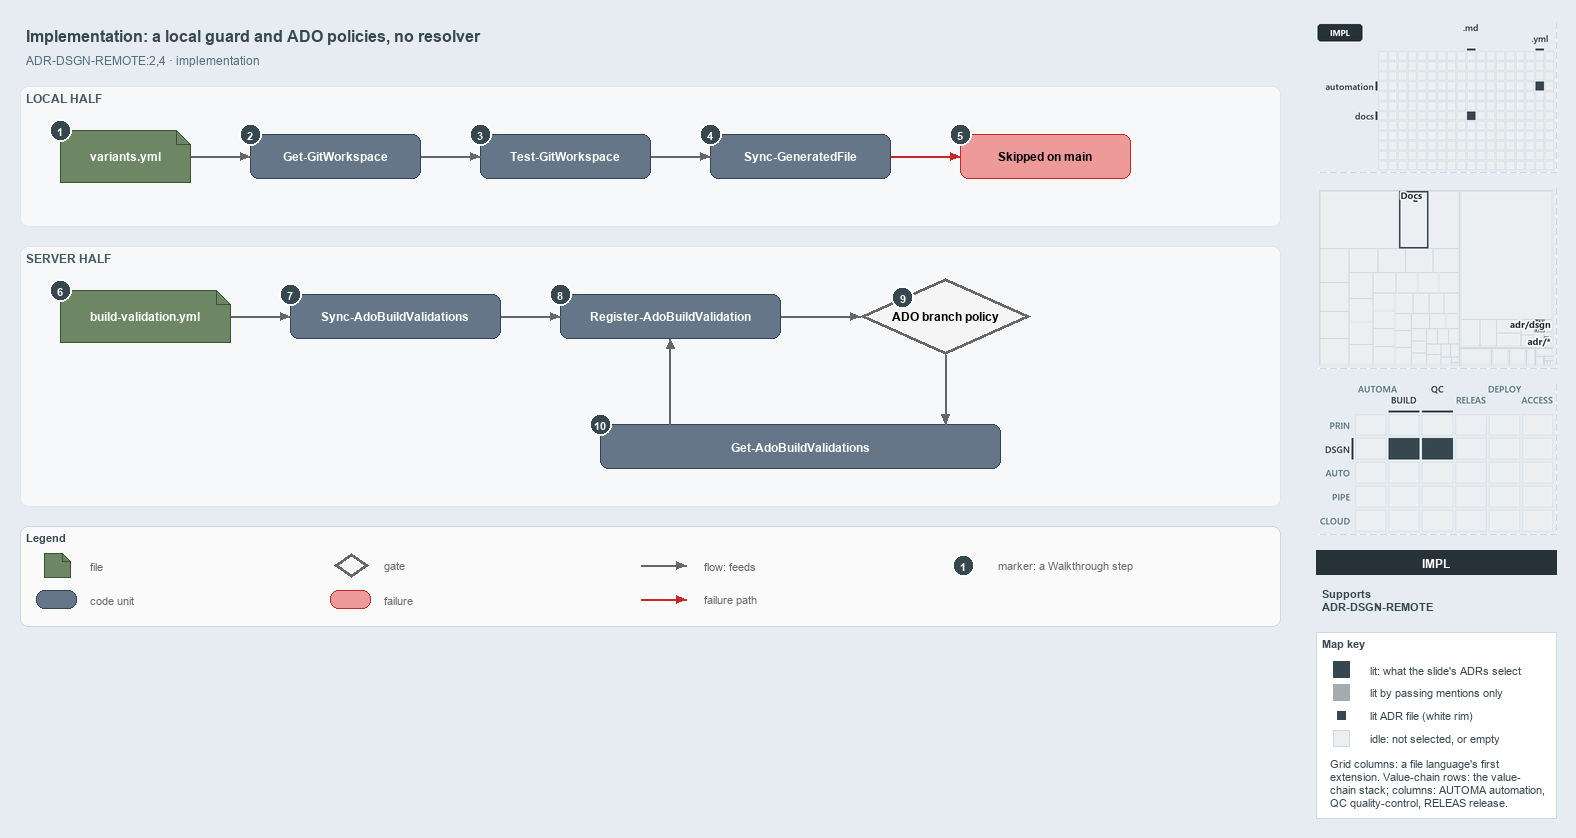

The diagram above was exported from draw.io. Its source (the exported page's mxGraphModel, read from the mxfile embedded in the PNG):
<mxGraphModel dx="1024" dy="768" grid="0" gridSize="10" guides="1" tooltips="1" connect="1" arrows="1" fold="1" page="1" pageScale="1" pageWidth="1572" pageHeight="640" background="#E6ECF2" math="0" shadow="0">
  <root>
    <mxCell id="0" />
    <mxCell id="1" parent="0" />
    <mxCell id="title" value="Implementation: a local guard and ADO policies, no resolver" style="text;html=1;align=left;verticalAlign=middle;fontSize=16;fontStyle=1;fontColor=#37474F;" vertex="1" parent="1">
      <mxGeometry x="20" y="14" width="1260" height="30" as="geometry" />
    </mxCell>
    <mxCell id="subtitle" value="ADR-DSGN-REMOTE:2,4 &amp;#183; implementation" style="text;html=1;align=left;verticalAlign=middle;fontSize=12;fontColor=#546E7A;" vertex="1" parent="1">
      <mxGeometry x="20" y="44" width="1240" height="20" as="geometry" />
    </mxCell>
    <mxCell id="band-local" value="LOCAL HALF" style="rounded=1;html=1;arcSize=3;fillColor=#F6F8FA;strokeColor=#E1E4E8;verticalAlign=top;align=left;spacingLeft=8;fontStyle=1;fontSize=12;fontColor=#455A64;" vertex="1" parent="1">
      <mxGeometry x="20" y="80" width="1260" height="140" as="geometry" />
    </mxCell>
    <mxCell id="band-server" value="SERVER HALF" style="rounded=1;html=1;arcSize=3;fillColor=#F6F8FA;strokeColor=#E1E4E8;verticalAlign=top;align=left;spacingLeft=8;fontStyle=1;fontSize=12;fontColor=#455A64;" vertex="1" parent="1">
      <mxGeometry x="20" y="240" width="1260" height="260" as="geometry" />
    </mxCell>
    <mxCell id="variants" value="&lt;b&gt;variants.yml&lt;/b&gt;" style="shape=note;size=14;whiteSpace=wrap;html=1;fillColor=#6d8764;strokeColor=#3a5431;fontSize=12;fontColor=#FFFFFF;" vertex="1" parent="1">
      <mxGeometry x="60" y="124" width="130" height="52" as="geometry" />
    </mxCell>
    <mxCell id="getgw" value="&lt;b&gt;Get-GitWorkspace&lt;/b&gt;" style="rounded=1;whiteSpace=wrap;html=1;arcSize=20;fillColor=#647687;strokeColor=#314354;fontSize=12;fontColor=#FFFFFF;" vertex="1" parent="1">
      <mxGeometry x="250" y="128" width="170" height="44" as="geometry" />
    </mxCell>
    <mxCell id="testgw" value="&lt;b&gt;Test-GitWorkspace&lt;/b&gt;" style="rounded=1;whiteSpace=wrap;html=1;arcSize=20;fillColor=#647687;strokeColor=#314354;fontSize=12;fontColor=#FFFFFF;" vertex="1" parent="1">
      <mxGeometry x="480" y="128" width="170" height="44" as="geometry" />
    </mxCell>
    <mxCell id="syncgf" value="&lt;b&gt;Sync-GeneratedFile&lt;/b&gt;" style="rounded=1;whiteSpace=wrap;html=1;arcSize=20;fillColor=#647687;strokeColor=#314354;fontSize=12;fontColor=#FFFFFF;" vertex="1" parent="1">
      <mxGeometry x="710" y="128" width="180" height="44" as="geometry" />
    </mxCell>
    <mxCell id="skipped" value="&lt;b&gt;Skipped on main&lt;/b&gt;" style="rounded=1;whiteSpace=wrap;html=1;arcSize=20;fillColor=#EF9A9A;strokeColor=#C62828;fontSize=12;" vertex="1" parent="1">
      <mxGeometry x="960" y="128" width="170" height="44" as="geometry" />
    </mxCell>
    <mxCell id="bv" value="&lt;b&gt;build-validation.yml&lt;/b&gt;" style="shape=note;size=14;whiteSpace=wrap;html=1;fillColor=#6d8764;strokeColor=#3a5431;fontSize=12;fontColor=#FFFFFF;" vertex="1" parent="1">
      <mxGeometry x="60" y="284" width="170" height="52" as="geometry" />
    </mxCell>
    <mxCell id="syncado" value="&lt;b&gt;Sync-AdoBuildValidations&lt;/b&gt;" style="rounded=1;whiteSpace=wrap;html=1;arcSize=20;fillColor=#647687;strokeColor=#314354;fontSize=12;fontColor=#FFFFFF;" vertex="1" parent="1">
      <mxGeometry x="290" y="288" width="210" height="44" as="geometry" />
    </mxCell>
    <mxCell id="register" value="&lt;b&gt;Register-AdoBuildValidation&lt;/b&gt;" style="rounded=1;whiteSpace=wrap;html=1;arcSize=20;fillColor=#647687;strokeColor=#314354;fontSize=12;fontColor=#FFFFFF;" vertex="1" parent="1">
      <mxGeometry x="560" y="288" width="220" height="44" as="geometry" />
    </mxCell>
    <mxCell id="policy" value="&lt;b&gt;ADO branch policy&lt;/b&gt;" style="rhombus;whiteSpace=wrap;html=1;fillColor=#f5f5f5;strokeColor=#666666;strokeWidth=3;fontSize=12;" vertex="1" parent="1">
      <mxGeometry x="860" y="272" width="170" height="76" as="geometry" />
    </mxCell>
    <mxCell id="getado" value="&lt;b&gt;Get-AdoBuildValidations&lt;/b&gt;" style="rounded=1;whiteSpace=wrap;html=1;arcSize=20;fillColor=#647687;strokeColor=#314354;fontSize=12;fontColor=#FFFFFF;" vertex="1" parent="1">
      <mxGeometry x="600" y="418" width="400" height="44" as="geometry" />
    </mxCell>
    <mxCell id="p-edge-variants-getgw-a" value="" style="text;html=1;strokeColor=none;fillColor=none;" vertex="1" parent="1">
      <mxGeometry x="190" y="150" width="1" height="1" as="geometry" />
    </mxCell>
    <mxCell id="p-edge-variants-getgw-b" value="" style="text;html=1;strokeColor=none;fillColor=none;" vertex="1" parent="1">
      <mxGeometry x="250" y="150" width="1" height="1" as="geometry" />
    </mxCell>
    <mxCell id="edge-variants-getgw" value="" style="edgeStyle=orthogonalEdgeStyle;rounded=1;html=1;fontSize=10;endArrow=block;strokeColor=#666666;" edge="1" parent="1" source="p-edge-variants-getgw-a" target="p-edge-variants-getgw-b">
      <mxGeometry relative="1" as="geometry" />
    </mxCell>
    <mxCell id="p-edge-getgw-testgw-a" value="" style="text;html=1;strokeColor=none;fillColor=none;" vertex="1" parent="1">
      <mxGeometry x="420" y="150" width="1" height="1" as="geometry" />
    </mxCell>
    <mxCell id="p-edge-getgw-testgw-b" value="" style="text;html=1;strokeColor=none;fillColor=none;" vertex="1" parent="1">
      <mxGeometry x="480" y="150" width="1" height="1" as="geometry" />
    </mxCell>
    <mxCell id="edge-getgw-testgw" value="" style="edgeStyle=orthogonalEdgeStyle;rounded=1;html=1;fontSize=10;endArrow=block;strokeColor=#666666;" edge="1" parent="1" source="p-edge-getgw-testgw-a" target="p-edge-getgw-testgw-b">
      <mxGeometry relative="1" as="geometry" />
    </mxCell>
    <mxCell id="p-edge-testgw-syncgf-a" value="" style="text;html=1;strokeColor=none;fillColor=none;" vertex="1" parent="1">
      <mxGeometry x="650" y="150" width="1" height="1" as="geometry" />
    </mxCell>
    <mxCell id="p-edge-testgw-syncgf-b" value="" style="text;html=1;strokeColor=none;fillColor=none;" vertex="1" parent="1">
      <mxGeometry x="710" y="150" width="1" height="1" as="geometry" />
    </mxCell>
    <mxCell id="edge-testgw-syncgf" value="" style="edgeStyle=orthogonalEdgeStyle;rounded=1;html=1;fontSize=10;endArrow=block;strokeColor=#666666;" edge="1" parent="1" source="p-edge-testgw-syncgf-a" target="p-edge-testgw-syncgf-b">
      <mxGeometry relative="1" as="geometry" />
    </mxCell>
    <mxCell id="p-edge-syncgf-skipped-a" value="" style="text;html=1;strokeColor=none;fillColor=none;" vertex="1" parent="1">
      <mxGeometry x="890" y="150" width="1" height="1" as="geometry" />
    </mxCell>
    <mxCell id="p-edge-syncgf-skipped-b" value="" style="text;html=1;strokeColor=none;fillColor=none;" vertex="1" parent="1">
      <mxGeometry x="960" y="150" width="1" height="1" as="geometry" />
    </mxCell>
    <mxCell id="edge-syncgf-skipped" value="" style="edgeStyle=orthogonalEdgeStyle;rounded=1;html=1;fontSize=10;endArrow=block;strokeColor=#C62828;" edge="1" parent="1" source="p-edge-syncgf-skipped-a" target="p-edge-syncgf-skipped-b">
      <mxGeometry relative="1" as="geometry" />
    </mxCell>
    <mxCell id="p-edge-bv-syncado-a" value="" style="text;html=1;strokeColor=none;fillColor=none;" vertex="1" parent="1">
      <mxGeometry x="230" y="310" width="1" height="1" as="geometry" />
    </mxCell>
    <mxCell id="p-edge-bv-syncado-b" value="" style="text;html=1;strokeColor=none;fillColor=none;" vertex="1" parent="1">
      <mxGeometry x="290" y="310" width="1" height="1" as="geometry" />
    </mxCell>
    <mxCell id="edge-bv-syncado" value="" style="edgeStyle=orthogonalEdgeStyle;rounded=1;html=1;fontSize=10;endArrow=block;strokeColor=#666666;" edge="1" parent="1" source="p-edge-bv-syncado-a" target="p-edge-bv-syncado-b">
      <mxGeometry relative="1" as="geometry" />
    </mxCell>
    <mxCell id="p-edge-syncado-register-a" value="" style="text;html=1;strokeColor=none;fillColor=none;" vertex="1" parent="1">
      <mxGeometry x="500" y="310" width="1" height="1" as="geometry" />
    </mxCell>
    <mxCell id="p-edge-syncado-register-b" value="" style="text;html=1;strokeColor=none;fillColor=none;" vertex="1" parent="1">
      <mxGeometry x="560" y="310" width="1" height="1" as="geometry" />
    </mxCell>
    <mxCell id="edge-syncado-register" value="" style="edgeStyle=orthogonalEdgeStyle;rounded=1;html=1;fontSize=10;endArrow=block;strokeColor=#666666;" edge="1" parent="1" source="p-edge-syncado-register-a" target="p-edge-syncado-register-b">
      <mxGeometry relative="1" as="geometry" />
    </mxCell>
    <mxCell id="p-edge-register-policy-a" value="" style="text;html=1;strokeColor=none;fillColor=none;" vertex="1" parent="1">
      <mxGeometry x="780" y="310" width="1" height="1" as="geometry" />
    </mxCell>
    <mxCell id="p-edge-register-policy-b" value="" style="text;html=1;strokeColor=none;fillColor=none;" vertex="1" parent="1">
      <mxGeometry x="860" y="310" width="1" height="1" as="geometry" />
    </mxCell>
    <mxCell id="edge-register-policy" value="" style="edgeStyle=orthogonalEdgeStyle;rounded=1;html=1;fontSize=10;endArrow=block;strokeColor=#666666;" edge="1" parent="1" source="p-edge-register-policy-a" target="p-edge-register-policy-b">
      <mxGeometry relative="1" as="geometry" />
    </mxCell>
    <mxCell id="p-edge-policy-getado-a" value="" style="text;html=1;strokeColor=none;fillColor=none;" vertex="1" parent="1">
      <mxGeometry x="945" y="348" width="1" height="1" as="geometry" />
    </mxCell>
    <mxCell id="p-edge-policy-getado-b" value="" style="text;html=1;strokeColor=none;fillColor=none;" vertex="1" parent="1">
      <mxGeometry x="945" y="418" width="1" height="1" as="geometry" />
    </mxCell>
    <mxCell id="edge-policy-getado" value="" style="edgeStyle=orthogonalEdgeStyle;rounded=1;html=1;fontSize=10;endArrow=block;strokeColor=#666666;" edge="1" parent="1" source="p-edge-policy-getado-a" target="p-edge-policy-getado-b">
      <mxGeometry relative="1" as="geometry" />
    </mxCell>
    <mxCell id="p-edge-getado-register-a" value="" style="text;html=1;strokeColor=none;fillColor=none;" vertex="1" parent="1">
      <mxGeometry x="670" y="418" width="1" height="1" as="geometry" />
    </mxCell>
    <mxCell id="p-edge-getado-register-b" value="" style="text;html=1;strokeColor=none;fillColor=none;" vertex="1" parent="1">
      <mxGeometry x="670" y="332" width="1" height="1" as="geometry" />
    </mxCell>
    <mxCell id="edge-getado-register" value="" style="edgeStyle=orthogonalEdgeStyle;rounded=1;html=1;fontSize=10;endArrow=block;strokeColor=#666666;" edge="1" parent="1" source="p-edge-getado-register-a" target="p-edge-getado-register-b">
      <mxGeometry relative="1" as="geometry" />
    </mxCell>
    <mxCell id="mark-1" value="1" style="ellipse;html=1;fillColor=#37474F;strokeColor=#FFFFFF;strokeWidth=2;fontColor=#FFFFFF;fontStyle=1;fontSize=11;" vertex="1" parent="1">
      <mxGeometry x="49" y="113" width="22" height="22" as="geometry" />
    </mxCell>
    <mxCell id="mark-2" value="2" style="ellipse;html=1;fillColor=#37474F;strokeColor=#FFFFFF;strokeWidth=2;fontColor=#FFFFFF;fontStyle=1;fontSize=11;" vertex="1" parent="1">
      <mxGeometry x="239" y="117" width="22" height="22" as="geometry" />
    </mxCell>
    <mxCell id="mark-3" value="3" style="ellipse;html=1;fillColor=#37474F;strokeColor=#FFFFFF;strokeWidth=2;fontColor=#FFFFFF;fontStyle=1;fontSize=11;" vertex="1" parent="1">
      <mxGeometry x="469" y="117" width="22" height="22" as="geometry" />
    </mxCell>
    <mxCell id="mark-4" value="4" style="ellipse;html=1;fillColor=#37474F;strokeColor=#FFFFFF;strokeWidth=2;fontColor=#FFFFFF;fontStyle=1;fontSize=11;" vertex="1" parent="1">
      <mxGeometry x="699" y="117" width="22" height="22" as="geometry" />
    </mxCell>
    <mxCell id="mark-5" value="5" style="ellipse;html=1;fillColor=#37474F;strokeColor=#FFFFFF;strokeWidth=2;fontColor=#FFFFFF;fontStyle=1;fontSize=11;" vertex="1" parent="1">
      <mxGeometry x="949" y="117" width="22" height="22" as="geometry" />
    </mxCell>
    <mxCell id="mark-6" value="6" style="ellipse;html=1;fillColor=#37474F;strokeColor=#FFFFFF;strokeWidth=2;fontColor=#FFFFFF;fontStyle=1;fontSize=11;" vertex="1" parent="1">
      <mxGeometry x="49" y="273" width="22" height="22" as="geometry" />
    </mxCell>
    <mxCell id="mark-7" value="7" style="ellipse;html=1;fillColor=#37474F;strokeColor=#FFFFFF;strokeWidth=2;fontColor=#FFFFFF;fontStyle=1;fontSize=11;" vertex="1" parent="1">
      <mxGeometry x="279" y="277" width="22" height="22" as="geometry" />
    </mxCell>
    <mxCell id="mark-8" value="8" style="ellipse;html=1;fillColor=#37474F;strokeColor=#FFFFFF;strokeWidth=2;fontColor=#FFFFFF;fontStyle=1;fontSize=11;" vertex="1" parent="1">
      <mxGeometry x="549" y="277" width="22" height="22" as="geometry" />
    </mxCell>
    <mxCell id="mark-9" value="9" style="ellipse;html=1;fillColor=#37474F;strokeColor=#FFFFFF;strokeWidth=2;fontColor=#FFFFFF;fontStyle=1;fontSize=11;" vertex="1" parent="1">
      <mxGeometry x="891.5" y="280.0" width="22" height="22" as="geometry" />
    </mxCell>
    <mxCell id="mark-10" value="10" style="ellipse;html=1;fillColor=#37474F;strokeColor=#FFFFFF;strokeWidth=2;fontColor=#FFFFFF;fontStyle=1;fontSize=11;" vertex="1" parent="1">
      <mxGeometry x="589" y="407" width="22" height="22" as="geometry" />
    </mxCell>
    <mxCell id="legend" value="&lt;b&gt;Legend&lt;/b&gt;" style="rounded=1;whiteSpace=wrap;html=1;arcSize=6;fillColor=#FAFAFA;strokeColor=#CFD8DC;align=left;verticalAlign=top;spacing=8;fontSize=11;fontColor=#37474F;" vertex="1" parent="1">
      <mxGeometry x="20" y="520" width="1260" height="100" as="geometry" />
    </mxCell>
    <mxCell id="legend-0" value="" style="shape=note;size=14;whiteSpace=wrap;html=1;fillColor=#6d8764;strokeColor=#3a5431;fontSize=12;fontColor=#FFFFFF;" vertex="1" parent="1">
      <mxGeometry x="44" y="547" width="26" height="24" as="geometry" />
    </mxCell>
    <mxCell id="legend-0-text" value="file" style="text;html=1;align=left;verticalAlign=middle;fontSize=11;fontColor=#666666;" vertex="1" parent="1">
      <mxGeometry x="84" y="549" width="260" height="20" as="geometry" />
    </mxCell>
    <mxCell id="legend-1" value="" style="rounded=1;whiteSpace=wrap;html=1;arcSize=20;fillColor=#647687;strokeColor=#314354;fontSize=12;fontColor=#FFFFFF;" vertex="1" parent="1">
      <mxGeometry x="36" y="584" width="40" height="18" as="geometry" />
    </mxCell>
    <mxCell id="legend-1-text" value="code unit" style="text;html=1;align=left;verticalAlign=middle;fontSize=11;fontColor=#666666;" vertex="1" parent="1">
      <mxGeometry x="84" y="583" width="260" height="20" as="geometry" />
    </mxCell>
    <mxCell id="legend-2" value="" style="rhombus;whiteSpace=wrap;html=1;fillColor=#f5f5f5;strokeColor=#666666;strokeWidth=3;fontSize=12;" vertex="1" parent="1">
      <mxGeometry x="334" y="547" width="34" height="24" as="geometry" />
    </mxCell>
    <mxCell id="legend-2-text" value="gate" style="text;html=1;align=left;verticalAlign=middle;fontSize=11;fontColor=#666666;" vertex="1" parent="1">
      <mxGeometry x="378" y="549" width="260" height="20" as="geometry" />
    </mxCell>
    <mxCell id="legend-3" value="" style="rounded=1;whiteSpace=wrap;html=1;arcSize=20;fillColor=#EF9A9A;strokeColor=#C62828;fontSize=12;" vertex="1" parent="1">
      <mxGeometry x="330" y="584" width="40" height="18" as="geometry" />
    </mxCell>
    <mxCell id="legend-3-text" value="failure" style="text;html=1;align=left;verticalAlign=middle;fontSize=11;fontColor=#666666;" vertex="1" parent="1">
      <mxGeometry x="378" y="583" width="260" height="20" as="geometry" />
    </mxCell>
    <mxCell id="p-legend-4-a" value="" style="text;html=1;strokeColor=none;fillColor=none;" vertex="1" parent="1">
      <mxGeometry x="640" y="559" width="1" height="1" as="geometry" />
    </mxCell>
    <mxCell id="p-legend-4-b" value="" style="text;html=1;strokeColor=none;fillColor=none;" vertex="1" parent="1">
      <mxGeometry x="686" y="559" width="1" height="1" as="geometry" />
    </mxCell>
    <mxCell id="legend-4" value="" style="edgeStyle=orthogonalEdgeStyle;rounded=1;html=1;fontSize=10;endArrow=block;strokeColor=#666666;" edge="1" parent="1" source="p-legend-4-a" target="p-legend-4-b">
      <mxGeometry relative="1" as="geometry" />
    </mxCell>
    <mxCell id="legend-4-text" value="flow: feeds" style="text;html=1;align=left;verticalAlign=middle;fontSize=11;fontColor=#666666;" vertex="1" parent="1">
      <mxGeometry x="698" y="549" width="260" height="20" as="geometry" />
    </mxCell>
    <mxCell id="p-legend-5-a" value="" style="text;html=1;strokeColor=none;fillColor=none;" vertex="1" parent="1">
      <mxGeometry x="640" y="593" width="1" height="1" as="geometry" />
    </mxCell>
    <mxCell id="p-legend-5-b" value="" style="text;html=1;strokeColor=none;fillColor=none;" vertex="1" parent="1">
      <mxGeometry x="686" y="593" width="1" height="1" as="geometry" />
    </mxCell>
    <mxCell id="legend-5" value="" style="edgeStyle=orthogonalEdgeStyle;rounded=1;html=1;fontSize=10;endArrow=block;strokeColor=#C62828;" edge="1" parent="1" source="p-legend-5-a" target="p-legend-5-b">
      <mxGeometry relative="1" as="geometry" />
    </mxCell>
    <mxCell id="legend-5-text" value="failure path" style="text;html=1;align=left;verticalAlign=middle;fontSize=11;fontColor=#666666;" vertex="1" parent="1">
      <mxGeometry x="698" y="583" width="260" height="20" as="geometry" />
    </mxCell>
    <mxCell id="legend-6" value="1" style="ellipse;html=1;fillColor=#37474F;strokeColor=#FFFFFF;strokeWidth=2;fontColor=#FFFFFF;fontStyle=1;fontSize=11;" vertex="1" parent="1">
      <mxGeometry x="952" y="548" width="22" height="22" as="geometry" />
    </mxCell>
    <mxCell id="legend-6-text" value="marker: a Walkthrough step" style="text;html=1;align=left;verticalAlign=middle;fontSize=11;fontColor=#666666;" vertex="1" parent="1">
      <mxGeometry x="992" y="549" width="260" height="20" as="geometry" />
    </mxCell>
    <mxCell id="minimap-grid" value="" style="shape=image;html=1;imageAspect=0;aspect=fixed;verticalLabelPosition=bottom;strokeColor=#CFD8DC;dashed=1;fillColor=#FAFAFA;image=data:image/png,(base64 omitted: 6872 chars);" vertex="1" parent="1">
      <mxGeometry x="1316" y="16" width="240" height="150" as="geometry" />
    </mxCell>
    <mxCell id="minimap-tree" value="" style="shape=image;html=1;imageAspect=0;aspect=fixed;verticalLabelPosition=bottom;strokeColor=#CFD8DC;dashed=1;fillColor=#FAFAFA;image=data:image/png,(base64 omitted: 10108 chars);" vertex="1" parent="1">
      <mxGeometry x="1316" y="182" width="240" height="180" as="geometry" />
    </mxCell>
    <mxCell id="minimap-chain" value="" style="shape=image;html=1;imageAspect=0;aspect=fixed;verticalLabelPosition=bottom;strokeColor=#CFD8DC;dashed=1;fillColor=#FAFAFA;image=data:image/png,(base64 omitted: 14060 chars);" vertex="1" parent="1">
      <mxGeometry x="1316" y="378" width="240" height="150" as="geometry" />
    </mxCell>
    <mxCell id="lens-badge" value="IMPL" style="rounded=0;whiteSpace=wrap;html=1;align=center;verticalAlign=middle;fontSize=12;fontStyle=1;fontColor=#FFFFFF;fillColor=#263238;strokeColor=none;" vertex="1" parent="1">
      <mxGeometry x="1316" y="544" width="240" height="24" as="geometry" />
    </mxCell>
    <mxCell id="supports" value="&lt;b&gt;Supports&lt;/b&gt;&lt;br&gt;ADR-DSGN-REMOTE" style="text;html=1;whiteSpace=wrap;align=left;verticalAlign=top;fontSize=11;fontColor=#37474F;" vertex="1" parent="1">
      <mxGeometry x="1316" y="576" width="240" height="38" as="geometry" />
    </mxCell>
    <mxCell id="mapkey" value="&lt;b&gt;Map key&lt;/b&gt;" style="rounded=0;whiteSpace=wrap;html=1;align=left;verticalAlign=top;fontSize=11;fontColor=#37474F;fillColor=#FFFFFF;strokeColor=#CFD8DC;spacingLeft=8;spacingTop=2;" vertex="1" parent="1">
      <mxGeometry x="1316" y="626" width="240" height="186" as="geometry" />
    </mxCell>
    <mxCell id="mapkey-lit" value="" style="rounded=0;html=1;fillColor=#37474F;strokeColor=#37474F;" vertex="1" parent="1">
      <mxGeometry x="1333.0" y="655.0" width="16" height="16" as="geometry" />
    </mxCell>
    <mxCell id="mapkey-lit-text" value="lit: what the slide's ADRs select" style="text;html=1;align=left;verticalAlign=middle;fontSize=11;fontColor=#37474F;" vertex="1" parent="1">
      <mxGeometry x="1364" y="653" width="184" height="20" as="geometry" />
    </mxCell>
    <mxCell id="mapkey-touched" value="" style="rounded=0;html=1;fillColor=#A4ACB0;strokeColor=#A4ACB0;" vertex="1" parent="1">
      <mxGeometry x="1333.0" y="678.0" width="16" height="16" as="geometry" />
    </mxCell>
    <mxCell id="mapkey-touched-text" value="lit by passing mentions only" style="text;html=1;align=left;verticalAlign=middle;fontSize=11;fontColor=#37474F;" vertex="1" parent="1">
      <mxGeometry x="1364" y="676" width="184" height="20" as="geometry" />
    </mxCell>
    <mxCell id="mapkey-adr" value="" style="rounded=0;html=1;fillColor=#37474F;strokeColor=#FFFFFF;strokeWidth=2;" vertex="1" parent="1">
      <mxGeometry x="1335.0" y="703.0" width="12" height="12" as="geometry" />
    </mxCell>
    <mxCell id="mapkey-adr-text" value="lit ADR file (white rim)" style="text;html=1;align=left;verticalAlign=middle;fontSize=11;fontColor=#37474F;" vertex="1" parent="1">
      <mxGeometry x="1364" y="699" width="184" height="20" as="geometry" />
    </mxCell>
    <mxCell id="mapkey-idle" value="" style="rounded=0;html=1;fillColor=#ECEFF1;strokeColor=#CFD8DC;" vertex="1" parent="1">
      <mxGeometry x="1333.0" y="724.0" width="16" height="16" as="geometry" />
    </mxCell>
    <mxCell id="mapkey-idle-text" value="idle: not selected, or empty" style="text;html=1;align=left;verticalAlign=middle;fontSize=11;fontColor=#37474F;" vertex="1" parent="1">
      <mxGeometry x="1364" y="722" width="184" height="20" as="geometry" />
    </mxCell>
    <mxCell id="mapkey-codes" value="Grid columns: a file language's first&lt;br&gt;extension. Value-chain rows: the value-&lt;br&gt;chain stack; columns: AUTOMA automation,&lt;br&gt;QC quality-control, RELEAS release." style="text;html=1;align=left;verticalAlign=top;whiteSpace=wrap;fontSize=11;fontColor=#37474F;" vertex="1" parent="1">
      <mxGeometry x="1324" y="746" width="224" height="60" as="geometry" />
    </mxCell>
  </root>
</mxGraphModel>